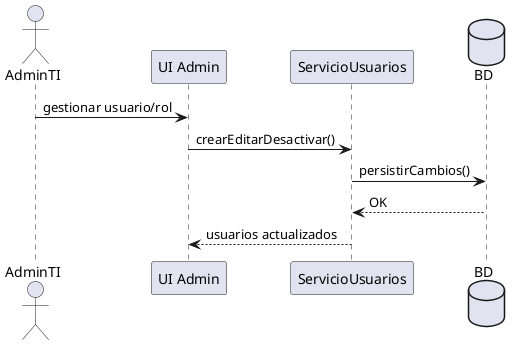

The diagram above was rendered by PlantUML. Its source (embedded in the PNG):
@startuml DS-12_RF17_usuarios
skinparam shadowing false

actor AdminTI
participant "UI Admin" as UI
participant "ServicioUsuarios" as SU
database BD
AdminTI -> UI: gestionar usuario/rol
UI -> SU: crearEditarDesactivar()
SU -> BD: persistirCambios()
BD --> SU: OK
SU --> UI: usuarios actualizados

@enduml